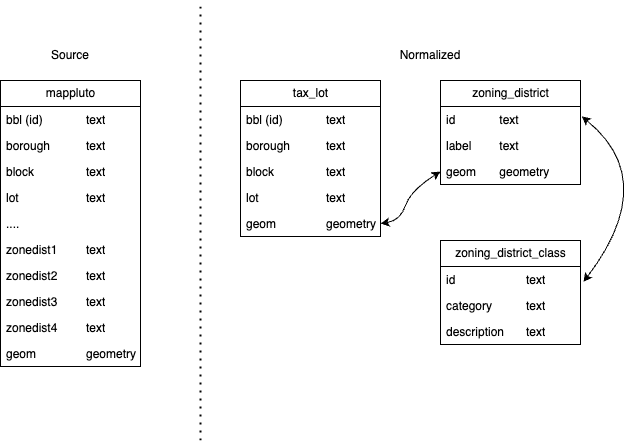

The diagram above was exported from draw.io. Its source (the exported page's mxGraphModel, read from the mxfile embedded in the PNG):
<mxGraphModel dx="595" dy="428" grid="1" gridSize="10" guides="1" tooltips="1" connect="1" arrows="1" fold="1" page="1" pageScale="1" pageWidth="850" pageHeight="1100" math="0" shadow="0">
  <root>
    <mxCell id="0" />
    <mxCell id="1" parent="0" />
    <mxCell id="2" value="mappluto" style="swimlane;fontStyle=0;childLayout=stackLayout;horizontal=1;startSize=26;fillColor=none;horizontalStack=0;resizeParent=1;resizeParentMax=0;resizeLast=0;collapsible=1;marginBottom=0;html=1;" vertex="1" parent="1">
      <mxGeometry x="40" y="440" width="140" height="286" as="geometry" />
    </mxCell>
    <mxCell id="3" value="bbl (id)&lt;span style=&quot;white-space: pre;&quot;&gt;&#09;&lt;span style=&quot;white-space: pre;&quot;&gt;&#09;&lt;/span&gt;&lt;/span&gt;text" style="text;strokeColor=none;fillColor=none;align=left;verticalAlign=top;spacingLeft=4;spacingRight=4;overflow=hidden;rotatable=0;points=[[0,0.5],[1,0.5]];portConstraint=eastwest;whiteSpace=wrap;html=1;" vertex="1" parent="2">
      <mxGeometry y="26" width="140" height="26" as="geometry" />
    </mxCell>
    <mxCell id="6" value="borough&amp;nbsp; &amp;nbsp;&lt;span style=&quot;white-space: pre;&quot;&gt;&#09;&lt;/span&gt;text" style="text;strokeColor=none;fillColor=none;align=left;verticalAlign=top;spacingLeft=4;spacingRight=4;overflow=hidden;rotatable=0;points=[[0,0.5],[1,0.5]];portConstraint=eastwest;whiteSpace=wrap;html=1;" vertex="1" parent="2">
      <mxGeometry y="52" width="140" height="26" as="geometry" />
    </mxCell>
    <mxCell id="4" value="block&amp;nbsp; &amp;nbsp;&lt;span style=&quot;white-space: pre;&quot;&gt;&#09;&lt;span style=&quot;white-space: pre;&quot;&gt;&#09;&lt;/span&gt;&lt;/span&gt;text" style="text;strokeColor=none;fillColor=none;align=left;verticalAlign=top;spacingLeft=4;spacingRight=4;overflow=hidden;rotatable=0;points=[[0,0.5],[1,0.5]];portConstraint=eastwest;whiteSpace=wrap;html=1;" vertex="1" parent="2">
      <mxGeometry y="78" width="140" height="26" as="geometry" />
    </mxCell>
    <mxCell id="7" value="lot&lt;span style=&quot;white-space: pre;&quot;&gt;&#09;&lt;/span&gt;&lt;span style=&quot;white-space: pre;&quot;&gt;&#09;&lt;span style=&quot;white-space: pre;&quot;&gt;&#09;&lt;/span&gt;&lt;/span&gt;text" style="text;strokeColor=none;fillColor=none;align=left;verticalAlign=top;spacingLeft=4;spacingRight=4;overflow=hidden;rotatable=0;points=[[0,0.5],[1,0.5]];portConstraint=eastwest;whiteSpace=wrap;html=1;" vertex="1" parent="2">
      <mxGeometry y="104" width="140" height="26" as="geometry" />
    </mxCell>
    <mxCell id="8" value="...." style="text;strokeColor=none;fillColor=none;align=left;verticalAlign=top;spacingLeft=4;spacingRight=4;overflow=hidden;rotatable=0;points=[[0,0.5],[1,0.5]];portConstraint=eastwest;whiteSpace=wrap;html=1;" vertex="1" parent="2">
      <mxGeometry y="130" width="140" height="26" as="geometry" />
    </mxCell>
    <mxCell id="5" value="zonedist1&lt;span style=&quot;white-space: pre;&quot;&gt;&#09;&lt;/span&gt;&lt;span style=&quot;white-space: pre;&quot;&gt;&#09;&lt;/span&gt;text" style="text;strokeColor=none;fillColor=none;align=left;verticalAlign=top;spacingLeft=4;spacingRight=4;overflow=hidden;rotatable=0;points=[[0,0.5],[1,0.5]];portConstraint=eastwest;whiteSpace=wrap;html=1;" vertex="1" parent="2">
      <mxGeometry y="156" width="140" height="26" as="geometry" />
    </mxCell>
    <mxCell id="10" value="zonedist2&lt;span style=&quot;white-space: pre;&quot;&gt;&#09;&lt;/span&gt;&lt;span style=&quot;white-space: pre;&quot;&gt;&#09;&lt;/span&gt;text" style="text;strokeColor=none;fillColor=none;align=left;verticalAlign=top;spacingLeft=4;spacingRight=4;overflow=hidden;rotatable=0;points=[[0,0.5],[1,0.5]];portConstraint=eastwest;whiteSpace=wrap;html=1;" vertex="1" parent="2">
      <mxGeometry y="182" width="140" height="26" as="geometry" />
    </mxCell>
    <mxCell id="11" value="zonedist3&lt;span style=&quot;white-space: pre;&quot;&gt;&#09;&lt;/span&gt;&lt;span style=&quot;white-space: pre;&quot;&gt;&#09;&lt;/span&gt;text" style="text;strokeColor=none;fillColor=none;align=left;verticalAlign=top;spacingLeft=4;spacingRight=4;overflow=hidden;rotatable=0;points=[[0,0.5],[1,0.5]];portConstraint=eastwest;whiteSpace=wrap;html=1;" vertex="1" parent="2">
      <mxGeometry y="208" width="140" height="26" as="geometry" />
    </mxCell>
    <mxCell id="12" value="zonedist4&lt;span style=&quot;white-space: pre;&quot;&gt;&#09;&lt;/span&gt;&lt;span style=&quot;white-space: pre;&quot;&gt;&#09;&lt;/span&gt;text" style="text;strokeColor=none;fillColor=none;align=left;verticalAlign=top;spacingLeft=4;spacingRight=4;overflow=hidden;rotatable=0;points=[[0,0.5],[1,0.5]];portConstraint=eastwest;whiteSpace=wrap;html=1;" vertex="1" parent="2">
      <mxGeometry y="234" width="140" height="26" as="geometry" />
    </mxCell>
    <mxCell id="43" value="geom&lt;span style=&quot;white-space: pre;&quot;&gt;&#09;&lt;/span&gt;&lt;span style=&quot;white-space: pre;&quot;&gt;&#09;&lt;/span&gt;geometry" style="text;strokeColor=none;fillColor=none;align=left;verticalAlign=top;spacingLeft=4;spacingRight=4;overflow=hidden;rotatable=0;points=[[0,0.5],[1,0.5]];portConstraint=eastwest;whiteSpace=wrap;html=1;" vertex="1" parent="2">
      <mxGeometry y="260" width="140" height="26" as="geometry" />
    </mxCell>
    <mxCell id="13" value="Source" style="text;html=1;strokeColor=none;fillColor=none;align=center;verticalAlign=middle;whiteSpace=wrap;rounded=0;" vertex="1" parent="1">
      <mxGeometry x="80" y="400" width="60" height="30" as="geometry" />
    </mxCell>
    <mxCell id="14" value="" style="endArrow=none;dashed=1;html=1;dashPattern=1 3;strokeWidth=2;" edge="1" parent="1">
      <mxGeometry width="50" height="50" relative="1" as="geometry">
        <mxPoint x="240" y="800" as="sourcePoint" />
        <mxPoint x="240" y="360" as="targetPoint" />
      </mxGeometry>
    </mxCell>
    <mxCell id="15" value="Normalized" style="text;html=1;strokeColor=none;fillColor=none;align=center;verticalAlign=middle;whiteSpace=wrap;rounded=0;" vertex="1" parent="1">
      <mxGeometry x="440" y="400" width="60" height="30" as="geometry" />
    </mxCell>
    <mxCell id="20" value="tax_lot" style="swimlane;fontStyle=0;childLayout=stackLayout;horizontal=1;startSize=26;fillColor=none;horizontalStack=0;resizeParent=1;resizeParentMax=0;resizeLast=0;collapsible=1;marginBottom=0;html=1;" vertex="1" parent="1">
      <mxGeometry x="280" y="440" width="140" height="156" as="geometry" />
    </mxCell>
    <mxCell id="21" value="bbl (id)&lt;span style=&quot;white-space: pre;&quot;&gt;&#09;&lt;span style=&quot;white-space: pre;&quot;&gt;&#09;&lt;/span&gt;&lt;/span&gt;text" style="text;strokeColor=none;fillColor=none;align=left;verticalAlign=top;spacingLeft=4;spacingRight=4;overflow=hidden;rotatable=0;points=[[0,0.5],[1,0.5]];portConstraint=eastwest;whiteSpace=wrap;html=1;" vertex="1" parent="20">
      <mxGeometry y="26" width="140" height="26" as="geometry" />
    </mxCell>
    <mxCell id="22" value="borough&amp;nbsp; &amp;nbsp;&lt;span style=&quot;white-space: pre;&quot;&gt;&#09;&lt;/span&gt;text" style="text;strokeColor=none;fillColor=none;align=left;verticalAlign=top;spacingLeft=4;spacingRight=4;overflow=hidden;rotatable=0;points=[[0,0.5],[1,0.5]];portConstraint=eastwest;whiteSpace=wrap;html=1;" vertex="1" parent="20">
      <mxGeometry y="52" width="140" height="26" as="geometry" />
    </mxCell>
    <mxCell id="23" value="block&amp;nbsp; &amp;nbsp;&lt;span style=&quot;white-space: pre;&quot;&gt;&#09;&lt;span style=&quot;white-space: pre;&quot;&gt;&#09;&lt;/span&gt;&lt;/span&gt;text" style="text;strokeColor=none;fillColor=none;align=left;verticalAlign=top;spacingLeft=4;spacingRight=4;overflow=hidden;rotatable=0;points=[[0,0.5],[1,0.5]];portConstraint=eastwest;whiteSpace=wrap;html=1;" vertex="1" parent="20">
      <mxGeometry y="78" width="140" height="26" as="geometry" />
    </mxCell>
    <mxCell id="24" value="lot&lt;span style=&quot;white-space: pre;&quot;&gt;&#09;&lt;/span&gt;&lt;span style=&quot;white-space: pre;&quot;&gt;&#09;&lt;span style=&quot;white-space: pre;&quot;&gt;&#09;&lt;/span&gt;&lt;/span&gt;text" style="text;strokeColor=none;fillColor=none;align=left;verticalAlign=top;spacingLeft=4;spacingRight=4;overflow=hidden;rotatable=0;points=[[0,0.5],[1,0.5]];portConstraint=eastwest;whiteSpace=wrap;html=1;" vertex="1" parent="20">
      <mxGeometry y="104" width="140" height="26" as="geometry" />
    </mxCell>
    <mxCell id="42" value="geom&lt;span style=&quot;white-space: pre;&quot;&gt;&#09;&lt;/span&gt;&lt;span style=&quot;white-space: pre;&quot;&gt;&#09;&lt;/span&gt;geometry" style="text;strokeColor=none;fillColor=none;align=left;verticalAlign=top;spacingLeft=4;spacingRight=4;overflow=hidden;rotatable=0;points=[[0,0.5],[1,0.5]];portConstraint=eastwest;whiteSpace=wrap;html=1;" vertex="1" parent="20">
      <mxGeometry y="130" width="140" height="26" as="geometry" />
    </mxCell>
    <mxCell id="31" value="zoning_district" style="swimlane;fontStyle=0;childLayout=stackLayout;horizontal=1;startSize=26;fillColor=none;horizontalStack=0;resizeParent=1;resizeParentMax=0;resizeLast=0;collapsible=1;marginBottom=0;html=1;" vertex="1" parent="1">
      <mxGeometry x="480" y="440" width="140" height="104" as="geometry" />
    </mxCell>
    <mxCell id="32" value="id&lt;span style=&quot;white-space: pre;&quot;&gt;&#09;&lt;span style=&quot;white-space: pre;&quot;&gt;&#09;&lt;/span&gt;&lt;/span&gt;text" style="text;strokeColor=none;fillColor=none;align=left;verticalAlign=top;spacingLeft=4;spacingRight=4;overflow=hidden;rotatable=0;points=[[0,0.5],[1,0.5]];portConstraint=eastwest;whiteSpace=wrap;html=1;" vertex="1" parent="31">
      <mxGeometry y="26" width="140" height="26" as="geometry" />
    </mxCell>
    <mxCell id="37" value="label&lt;span style=&quot;white-space: pre;&quot;&gt;&#09;&lt;/span&gt;text" style="text;strokeColor=none;fillColor=none;align=left;verticalAlign=top;spacingLeft=4;spacingRight=4;overflow=hidden;rotatable=0;points=[[0,0.5],[1,0.5]];portConstraint=eastwest;whiteSpace=wrap;html=1;" vertex="1" parent="31">
      <mxGeometry y="52" width="140" height="26" as="geometry" />
    </mxCell>
    <mxCell id="44" value="geom&lt;span style=&quot;white-space: pre;&quot;&gt;&#09;&lt;/span&gt;geometry" style="text;strokeColor=none;fillColor=none;align=left;verticalAlign=top;spacingLeft=4;spacingRight=4;overflow=hidden;rotatable=0;points=[[0,0.5],[1,0.5]];portConstraint=eastwest;whiteSpace=wrap;html=1;" vertex="1" parent="31">
      <mxGeometry y="78" width="140" height="26" as="geometry" />
    </mxCell>
    <mxCell id="45" value="zoning_district_class" style="swimlane;fontStyle=0;childLayout=stackLayout;horizontal=1;startSize=26;fillColor=none;horizontalStack=0;resizeParent=1;resizeParentMax=0;resizeLast=0;collapsible=1;marginBottom=0;html=1;" vertex="1" parent="1">
      <mxGeometry x="480" y="600" width="140" height="104" as="geometry" />
    </mxCell>
    <mxCell id="46" value="id&lt;span style=&quot;white-space: pre;&quot;&gt;&#09;&lt;span style=&quot;white-space: pre;&quot;&gt;&#09;&lt;span style=&quot;white-space: pre;&quot;&gt;&#09;&lt;/span&gt;&lt;/span&gt;&lt;/span&gt;text" style="text;strokeColor=none;fillColor=none;align=left;verticalAlign=top;spacingLeft=4;spacingRight=4;overflow=hidden;rotatable=0;points=[[0,0.5],[1,0.5]];portConstraint=eastwest;whiteSpace=wrap;html=1;" vertex="1" parent="45">
      <mxGeometry y="26" width="140" height="26" as="geometry" />
    </mxCell>
    <mxCell id="47" value="category&lt;span style=&quot;white-space: pre;&quot;&gt;&#09;&lt;span style=&quot;white-space: pre;&quot;&gt;&#09;&lt;/span&gt;&lt;/span&gt;text" style="text;strokeColor=none;fillColor=none;align=left;verticalAlign=top;spacingLeft=4;spacingRight=4;overflow=hidden;rotatable=0;points=[[0,0.5],[1,0.5]];portConstraint=eastwest;whiteSpace=wrap;html=1;" vertex="1" parent="45">
      <mxGeometry y="52" width="140" height="26" as="geometry" />
    </mxCell>
    <mxCell id="49" value="description&lt;span style=&quot;white-space: pre;&quot;&gt;&#09;&lt;/span&gt;text" style="text;strokeColor=none;fillColor=none;align=left;verticalAlign=top;spacingLeft=4;spacingRight=4;overflow=hidden;rotatable=0;points=[[0,0.5],[1,0.5]];portConstraint=eastwest;whiteSpace=wrap;html=1;" vertex="1" parent="45">
      <mxGeometry y="78" width="140" height="26" as="geometry" />
    </mxCell>
    <mxCell id="50" value="" style="endArrow=classic;startArrow=classic;html=1;entryX=0;entryY=0.5;entryDx=0;entryDy=0;exitX=1;exitY=0.5;exitDx=0;exitDy=0;strokeColor=default;curved=1;" edge="1" parent="1" source="42" target="44">
      <mxGeometry width="50" height="50" relative="1" as="geometry">
        <mxPoint x="530" y="610" as="sourcePoint" />
        <mxPoint x="580" y="560" as="targetPoint" />
        <Array as="points">
          <mxPoint x="440" y="580" />
          <mxPoint x="450" y="550" />
        </Array>
      </mxGeometry>
    </mxCell>
    <mxCell id="51" value="" style="endArrow=classic;startArrow=classic;html=1;strokeColor=default;curved=1;entryX=1.009;entryY=0.381;entryDx=0;entryDy=0;entryPerimeter=0;exitX=1.021;exitY=0.594;exitDx=0;exitDy=0;exitPerimeter=0;" edge="1" parent="1" source="46" target="32">
      <mxGeometry width="50" height="50" relative="1" as="geometry">
        <mxPoint x="530" y="610" as="sourcePoint" />
        <mxPoint x="580" y="560" as="targetPoint" />
        <Array as="points">
          <mxPoint x="700" y="540" />
        </Array>
      </mxGeometry>
    </mxCell>
  </root>
</mxGraphModel>